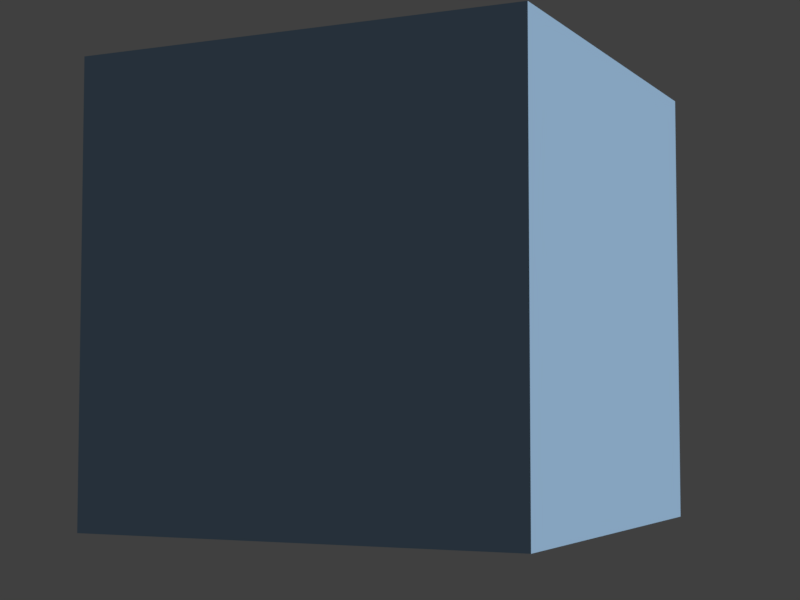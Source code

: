 # Source: default.blend  (saved by Blender 2.79.0; exported with 4.5.12 LTS)
import bpy
from mathutils import Matrix  # noqa: F401  (used for matrix-valued properties, if any)

bpy.ops.wm.read_factory_settings(use_empty=True)
scene = bpy.context.scene
scene.name = 'Scene'

# ---- collections
col_collection_1 = bpy.data.collections.new('Collection 1'); scene.collection.children.link(col_collection_1)

# ---- materials (node trees are filled in below, after node groups)
mat_material = bpy.data.materials.new('Material')
mat_material.alpha_threshold = 0.0
mat_material.use_transparent_shadow = False
mat_material.diffuse_color = (0.3763, 0.5841, 0.8228, 1.0)
mat_material.roughness = 0.5
mat_material.line_color = (0.0, 0.0, 0.0, 1.0)

# ---- material node trees

# ---- world
world_world = bpy.data.worlds.new('World'); scene.world = world_world
world_world.color = (0.05088, 0.05088, 0.05088)
world_world.use_sun_shadow = False
world_world.sun_shadow_jitter_overblur = 0.0
world_world.cycles.sampling_method = 'MANUAL'

# ---- cameras
cam_camera = bpy.data.cameras.new('Camera')
cam_camera.clip_end = 100.0
cam_camera.lens = 59.71
cam_camera.sensor_width = 32.0
cam_camera.sensor_height = 18.0
cam_camera.ortho_scale = 7.314
cam_camera.lens_unit = 'FOV'
cam_camera.dof.focus_distance = 0.0
cam_camera.dof.aperture_fstop = 128.0

# ---- meshes
me_cube = bpy.data.meshes.new('Cube')
me_cube.from_pydata([(1.0, 1.0, -1.0), (1.0, -1.0, -1.0), (-1.0, -1.0, -1.0), (-1.0, 1.0, -1.0), (1.0, 1.0, 1.0), (1.0, -1.0, 1.0), (-1.0, -1.0, 1.0), (-1.0, 1.0, 1.0)], [], [(0, 1, 2, 3), (4, 7, 6, 5), (0, 4, 5, 1), (1, 5, 6, 2), (2, 6, 7, 3), (4, 0, 3, 7)])
me_cube.materials.append(mat_material)
me_cube.use_remesh_preserve_volume = False
me_cube.use_remesh_preserve_attributes = False
me_cube.use_mirror_vertex_groups = False
me_cube.update()

# ---- curves / text
cu_beziercircle = bpy.data.curves.new('BezierCircle', 'CURVE')
cu_beziercircle.dimensions = '3D'
_sp = cu_beziercircle.splines.new('BEZIER'); _sp.bezier_points.add(2)
_sp.bezier_points.foreach_set('co', [-6.028, -2.909, -0.4774, 0.0, 7.0, 0.6793, 9.762, -7.681, 4.055])
_sp.bezier_points.foreach_set('handle_left', [-3.997, -5.55, -0.6214, -5.164, 6.818, 0.4799, 14.12, -0.9653, 3.051])
_sp.bezier_points.foreach_set('handle_right', [-8.787, 0.6766, -0.282, 6.75, 7.238, 0.9401, 5.876, -13.67, 4.95])
for _p, _l, _r in zip(_sp.bezier_points, ['ALIGNED', 'ALIGNED', 'ALIGNED'], ['ALIGNED', 'ALIGNED', 'ALIGNED']): _p.handle_left_type = _l; _p.handle_right_type = _r
_sp.order_u = 0
_sp.order_v = 0
cu_beziercircle.path_duration = 150
cu_beziercircle.use_path = True
cu_beziercircle.use_path_clamp = True
cu_beziercircle.bevel_resolution = 0
cu_beziercircle.fill_mode = 'HALF'

# ---- objects
ob_beziercircle = bpy.data.objects.new('BezierCircle', cu_beziercircle)
ob_cube = bpy.data.objects.new('Cube', me_cube)
ob_camera = bpy.data.objects.new('Camera', cam_camera)

# ---- transforms, parenting, visibility, modifiers, constraints
ob_beziercircle.location = (0.0, 0.0, 0.0)
ob_beziercircle.lineart.crease_threshold = 0.0
ob_cube.location = (0.0, 0.0, 0.0)
ob_cube.lock_rotations_4d = False
ob_cube.empty_display_type = 'ARROWS'
ob_cube.lineart.crease_threshold = 0.0
ob_camera.location = (0.0, 0.0, 0.0)
ob_camera.rotation_euler = (1.808, -0.06766, 1.457)
ob_camera.lock_rotations_4d = False
ob_camera.empty_display_type = 'ARROWS'
ob_camera.color = (0.0, 0.0, 0.0, 0.0)
ob_camera.display_type = 'WIRE'
ob_camera.lineart.crease_threshold = 0.0
_c = ob_camera.constraints.new('FOLLOW_PATH'); _c.name = 'Follow Path'
_c.active = False
_c.target = ob_beziercircle
_c.forward_axis = 'TRACK_NEGATIVE_Y'
_c = ob_camera.constraints.new('TRACK_TO'); _c.name = 'Track To'
_c.target = ob_cube

# ---- collection membership
col_collection_1.objects.link(ob_beziercircle)
col_collection_1.objects.link(ob_cube)
col_collection_1.objects.link(ob_camera)

# ---- scene / render settings (as saved in the file)
scene.camera = ob_camera
scene.frame_start = 1; scene.frame_end = 150; scene.frame_set(1)
scene.render.engine = 'BLENDER_EEVEE_NEXT'
scene.render.resolution_x = 800
scene.render.resolution_y = 600
scene.render.resolution_percentage = 50
scene.render.dither_intensity = 0.0
scene.cycles.use_denoising = False
scene.cycles.samples = 128
scene.cycles.sampling_pattern = 'TABULATED_SOBOL'
scene.cycles.use_adaptive_sampling = False
scene.cycles.use_light_tree = False
scene.cycles.blur_glossy = 0.0
scene.cycles.sample_clamp_indirect = 0.0
scene.view_settings.view_transform = 'Standard'
bpy.context.view_layer.update()

# ---- added for rendering (the .blend has no usable light): sun
light_auto_sun = bpy.data.lights.new('AutoSun', 'SUN')
light_auto_sun.energy = 3.0
light_auto_sun.angle = 0.0523599
ob_auto_sun = bpy.data.objects.new('AutoSun', light_auto_sun)
scene.collection.objects.link(ob_auto_sun)
ob_auto_sun.rotation_euler = (0.872665, 0.174533, 0.523599)
bpy.context.view_layer.update()
